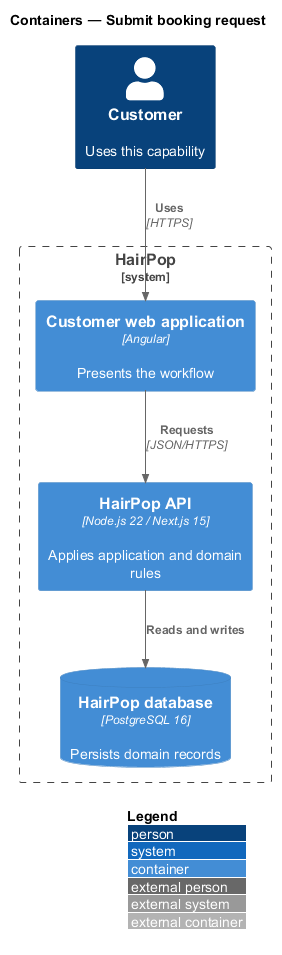

The diagram above was rendered by PlantUML. Its source (embedded in the PNG):
@startuml
!include <C4/C4_Container>
LAYOUT_WITH_LEGEND()
title Containers — Submit booking request
Person(person, "Customer", "Uses this capability")
System_Boundary(hairpop, "HairPop") {
  Container(web, "Customer web application", "Angular", "Presents the workflow")
  Container(api, "HairPop API", "Node.js 22 / Next.js 15", "Applies application and domain rules")
  ContainerDb(db, "HairPop database", "PostgreSQL 16", "Persists domain records")
}
Rel(person, web, "Uses", "HTTPS")
Rel(web, api, "Requests", "JSON/HTTPS")
Rel(api, db, "Reads and writes")
@enduml